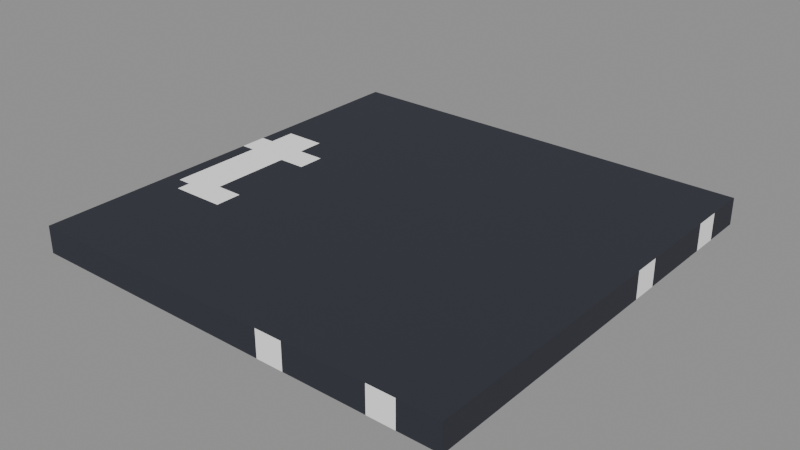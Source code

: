 # Source: Structures_Roofs_Tent_Roof_Horizontal.blend  (saved by Blender 5.0.119; exported with 4.5.12 LTS)
import bpy
from mathutils import Matrix  # noqa: F401  (used for matrix-valued properties, if any)

bpy.ops.wm.read_factory_settings(use_empty=True)
scene = bpy.context.scene
scene.name = 'Scene'

# ---- collections
col_widgets = bpy.data.collections.new('Widgets'); scene.collection.children.link(col_widgets)
col_widgets.hide_viewport = True

# ---- images (referenced by path relative to the original .blend; pixels are not part of the script)
import os
ASSET_DIR = os.environ.get("B2B_ASSET_DIR", "")  # directory of the original .blend (textures are referenced by path, not embedded)
HERE = os.path.dirname(os.path.abspath(__file__))  # packed textures are extracted next to this script under _unpacked/

def load_image(name, relpath, width, height, colorspace="sRGB"):
    """Load a texture the original file referenced (path relative to the .blend, or extracted next to this script)."""
    p = next((c for c in (os.path.join(HERE, relpath), os.path.join(ASSET_DIR, relpath)) if relpath and os.path.exists(c)), "")
    if p:
        img = bpy.data.images.load(p, check_existing=True)
        img.name = name
    else:  # same state as the original file: an image datablock whose file is absent (Cycles renders it pink)
        img = bpy.data.images.new(name, width, height)
        img.source = "FILE"
        img.filepath = "//" + (relpath or name)
    img.colorspace_settings.name = colorspace
    return img
img_image_0 = load_image('Image_0', '_unpacked/Image_0.2d4b6215.png', 1024, 1024, 'sRGB')

# ---- materials (node trees are filled in below, after node groups)
mat_material_0 = bpy.data.materials.new('Material_0')

# ---- material node trees
mat_material_0.use_nodes = True; mat_material_0.node_tree.nodes.clear()
_N = mat_material_0.node_tree.nodes; _L = mat_material_0.node_tree.links
n0 = _N.new('ShaderNodeBsdfPrincipled'); n0.name = 'Principled BSDF'; n0.location = (10, 300)
n0.inputs[2].default_value = 1.0
n1 = _N.new('ShaderNodeOutputMaterial'); n1.name = 'Material Output'; n1.location = (300, 300)
n2 = _N.new('NodeFrame'); n2.name = 'Frame'; n2.location = (0, 0)
n2.label = 'Alpha Clip'
n2.width = 150
n3 = _N.new('ShaderNodeMath'); n3.name = 'Math'; n3.location = (-340, -20)
n3.operation = 'SUBTRACT'
n3.inputs[0].default_value = 1.0
n4 = _N.new('ShaderNodeMath'); n4.name = 'Math.001'; n4.location = (-540, -20)
n4.operation = 'LESS_THAN'
n4.inputs[1].default_value = 0.05
n5 = _N.new('ShaderNodeTexImage'); n5.name = 'Image Texture'; n5.location = (-840, 210)
n5.label = 'BASE COLOR'
n5.image = img_image_0
n5.interpolation = 'Closest'
n5.extension = 'EXTEND'
n3.parent = n2
n4.parent = n2
_L.new(n0.outputs[0], n1.inputs[0])
_L.new(n3.outputs[0], n0.inputs[4])
_L.new(n4.outputs[0], n3.inputs[1])
_L.new(n5.outputs[0], n0.inputs[0])
_L.new(n5.outputs[1], n4.inputs[0])
n1.is_active_output = True

# ---- meshes
me_mesh_0 = bpy.data.meshes.new('Mesh_0')
me_mesh_0.from_pydata([(1.0, -1.0, 0.125), (1.0, 1.0, 0.125), (1.0, -1.0, 0.0), (1.0, 1.0, 0.0), (-1.0, 1.0, 0.125), (-1.0, -1.0, 0.125), (-1.0, 1.0, 0.0), (-1.0, -1.0, 0.0), (-1.0, 1.0, 0.125), (1.0, 1.0, 0.125), (-1.0, -1.0, 0.125), (1.0, -1.0, 0.125), (-1.0, -1.0, 0.0), (1.0, -1.0, 0.0), (-1.0, 1.0, 0.0), (1.0, 1.0, 0.0), (-1.0, -1.0, 0.125), (1.0, -1.0, 0.125), (-1.0, -1.0, 0.0), (1.0, -1.0, 0.0), (1.0, 1.0, 0.125), (-1.0, 1.0, 0.125), (1.0, 1.0, 0.0), (-1.0, 1.0, 0.0)], [], [(0, 2, 1), (2, 3, 1), (4, 6, 5), (6, 7, 5), (8, 10, 9), (10, 11, 9), (12, 14, 13), (14, 15, 13), (16, 18, 17), (18, 19, 17), (20, 22, 21), (22, 23, 21)])
_uv = me_mesh_0.uv_layers.new(name='UVMap')
_uv.uv.foreach_set('vector', [0.0332, 1.0, 0.03125, 1.0, 0.0332, 0.9688, 0.03125, 1.0, 0.03125, 0.9688, 0.0332, 0.9688, 0.0332, 1.0, 0.03125, 1.0, 0.0332, 0.9688, 0.03125, 1.0, 0.03125, 0.9688, 0.0332, 0.9688, 0.06152, 0.9688, 0.06152, 0.9375, 0.09277, 0.9688, 0.06152, 0.9375, 0.09277, 0.9375, 0.09277, 0.9688, 0.06152, 0.9375, 0.06152, 0.9688, 0.09277, 0.9375, 0.06152, 0.9688, 0.09277, 0.9688, 0.09277, 0.9375, 0.0332, 1.0, 0.03125, 1.0, 0.0332, 0.9688, 0.03125, 1.0, 0.03125, 0.9688, 0.0332, 0.9688, 0.0332, 1.0, 0.03125, 1.0, 0.0332, 0.9688, 0.03125, 1.0, 0.03125, 0.9688, 0.0332, 0.9688])
me_mesh_0.materials.append(mat_material_0)
me_mesh_0.update()
me_mesh_0.normals_split_custom_set([tuple(v) for v in zip(*[iter([1.0, 0.0, 0.0, 1.0, 0.0, 0.0, 1.0, 0.0, 0.0, 1.0, 0.0, 0.0, 1.0, 0.0, 0.0, 1.0, 0.0, 0.0, -1.0, 0.0, 0.0, -1.0, 0.0, 0.0, -1.0, 0.0, 0.0, -1.0, 0.0, 0.0, -1.0, 0.0, 0.0, -1.0, 0.0, 0.0, 0.0, 0.0, 1.0, 0.0, 0.0, 1.0, 0.0, 0.0, 1.0, 0.0, 0.0, 1.0, 0.0, 0.0, 1.0, 0.0, 0.0, 1.0, 0.0, 0.0, -1.0, 0.0, 0.0, -1.0, 0.0, 0.0, -1.0, 0.0, 0.0, -1.0, 0.0, 0.0, -1.0, 0.0, 0.0, -1.0, 0.0, -1.0, 0.0, 0.0, -1.0, 0.0, 0.0, -1.0, 0.0, 0.0, -1.0, 0.0, 0.0, -1.0, 0.0, 0.0, -1.0, 0.0, 0.0, 1.0, 0.0, 0.0, 1.0, 0.0, 0.0, 1.0, 0.0, 0.0, 1.0, 0.0, 0.0, 1.0, 0.0, 0.0, 1.0, 0.0])] * 3)])
me_plane = bpy.data.meshes.new('Plane')
me_plane.from_pydata([(-1.0, -6.123e-17, -1.0), (1.0, -6.123e-17, -1.0), (-1.0, 6.123e-17, 1.0), (1.0, 6.123e-17, 1.0)], [], [(0, 1, 3, 2)])
_uv = me_plane.uv_layers.new(name='UVMap')
_uv.uv.foreach_set('vector', [0.0, 0.0, 1.0, 0.0, 1.0, 1.0, 0.0, 1.0])
me_plane.update()
arm_armature = bpy.data.armatures.new('Armature')  # bones are not reproduced

# ---- objects
ob_top = bpy.data.objects.new('Top', arm_armature)
ob_mesh_0 = bpy.data.objects.new('Mesh_0', me_mesh_0)
ob_wgt_top = bpy.data.objects.new('WGT-Top', me_plane)

# ---- transforms, parenting, visibility, modifiers, constraints
ob_top.location = (0.0, 0.0, 0.0)
ob_top.rotation_mode = 'QUATERNION'
ob_top.rotation_quaternion = (1.0, 0.0, 0.0, 0.0)
ob_top.show_in_front = True
ob_mesh_0.parent = ob_top
ob_mesh_0.location = (0.0, 0.0, 0.0)
ob_mesh_0.rotation_mode = 'QUATERNION'
ob_mesh_0.rotation_quaternion = (1.0, 0.0, 0.0, 0.0)
_vg = ob_mesh_0.vertex_groups.new(name='Top')
_vg.add([0, 1, 2, 3, 4, 5, 6, 7, 8, 9, 10, 11, 12, 13, 14, 15, 16, 17, 18, 19, 20, 21, 22, 23], 1.0, 'REPLACE')
_m = ob_mesh_0.modifiers.new('Armature', 'ARMATURE')
_m.object = ob_top
ob_wgt_top.location = (0.0, 0.0, 0.0)
ob_wgt_top.hide_render = True

# ---- collection membership
scene.collection.objects.link(ob_top)
scene.collection.objects.link(ob_mesh_0)
col_widgets.objects.link(ob_wgt_top)

# ---- scene / render settings (as saved in the file)
scene.frame_start = 1; scene.frame_end = 250; scene.frame_set(1)
scene.render.engine = 'BLENDER_EEVEE_NEXT'
scene.render.bake_bias = 0.0
scene.render.bake_samples = 0
scene.cycles.sampling_pattern = 'TABULATED_SOBOL'
scene.eevee.use_volume_custom_range = False
bpy.context.view_layer.update()

# ---- added for rendering (the .blend has no active camera and no usable light): camera, sun + grey world if the file has none
cam_auto = bpy.data.cameras.new('AutoCamera')
cam_auto.lens = 50.0
cam_auto.sensor_width = 36.0
cam_auto.clip_end = 1000.0
ob_auto_camera = bpy.data.objects.new('AutoCamera', cam_auto)
scene.collection.objects.link(ob_auto_camera)
ob_auto_camera.location = (2.61948, -3.14338, 2.15809)
ob_auto_camera.rotation_euler = (1.09748, -7.21219e-08, 0.694738)
scene.camera = ob_auto_camera
light_auto_sun = bpy.data.lights.new('AutoSun', 'SUN')
light_auto_sun.energy = 3.0
light_auto_sun.angle = 0.0523599
ob_auto_sun = bpy.data.objects.new('AutoSun', light_auto_sun)
scene.collection.objects.link(ob_auto_sun)
ob_auto_sun.rotation_euler = (0.872665, 0.174533, 0.523599)
if scene.world is None:
    world_auto = bpy.data.worlds.new('AutoWorld')
    world_auto.color = (0.3, 0.3, 0.3)
    scene.world = world_auto
bpy.context.view_layer.update()
